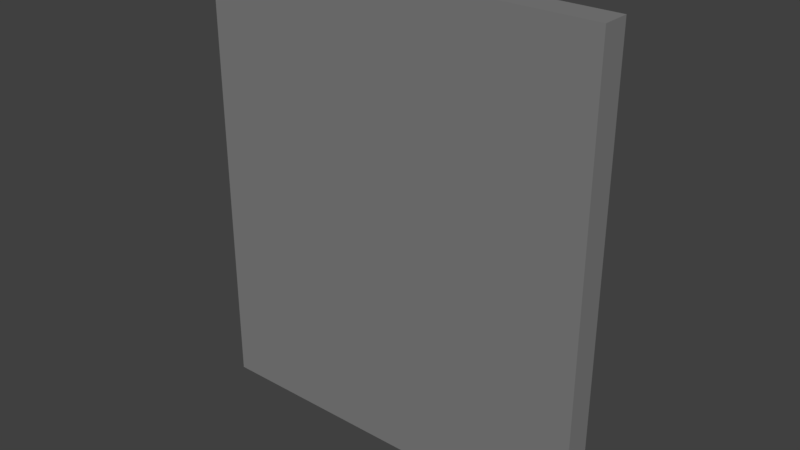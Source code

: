 # Source: PKFridgeBottomDoor.blend  (saved by Blender 2.79.0; exported with 4.5.12 LTS)
import bpy
from mathutils import Matrix  # noqa: F401  (used for matrix-valued properties, if any)

bpy.ops.wm.read_factory_settings(use_empty=True)
scene = bpy.context.scene
scene.name = 'Scene'

# ---- collections
col_collection_1 = bpy.data.collections.new('Collection 1'); scene.collection.children.link(col_collection_1)

# ---- materials (node trees are filled in below, after node groups)
mat_m_white_rough_paint_001 = bpy.data.materials.new('M_White_rough_paint.001')
mat_m_white_rough_paint_001.alpha_threshold = 0.0
mat_m_white_rough_paint_001.use_transparent_shadow = False
mat_m_white_rough_paint_001.diffuse_color = (0.2159, 0.2159, 0.2159, 1.0)
mat_m_white_rough_paint_001.roughness = 0.5
mat_m_grey_rough_paint_001 = bpy.data.materials.new('M_Grey_rough_paint.001')
mat_m_grey_rough_paint_001.alpha_threshold = 0.0
mat_m_grey_rough_paint_001.use_transparent_shadow = False
mat_m_grey_rough_paint_001.diffuse_color = (0.2159, 0.2159, 0.2159, 1.0)
mat_m_grey_rough_paint_001.roughness = 0.5

# ---- material node trees

# ---- world
world_world = bpy.data.worlds.new('World'); scene.world = world_world
world_world.color = (0.05088, 0.05088, 0.05088)
world_world.use_sun_shadow = False
world_world.sun_shadow_jitter_overblur = 0.0
world_world.cycles.sampling_method = 'MANUAL'

# ---- meshes
me_sm_fridge_bottom_door = bpy.data.meshes.new('SM_Fridge_bottom_door')
me_sm_fridge_bottom_door.from_pydata([(-20.9, 0.8755, -28.7), (-20.9, 0.8755, 26.46), (-20.77, 1.185, -28.42), (-20.77, 1.185, 26.18), (-20.9, 1.495, 26.46), (-20.9, 1.495, -28.7), (-20.77, 1.805, -28.42), (-20.77, 1.805, 26.18), (-20.9, 2.115, 26.46), (-20.9, 2.115, -28.7), (-20.77, 2.425, -28.42), (-20.77, 2.425, 26.18), (-20.9, 2.735, 26.46), (-20.9, 2.735, -28.7), (20.7, 0.8755, 26.46), (20.57, 1.185, 26.18), (20.7, 1.495, 26.46), (20.57, 1.805, 26.18), (20.7, 2.115, 26.46), (20.57, 2.425, 26.18), (20.7, 2.735, 26.46), (20.7, 0.8755, -28.7), (20.57, 1.185, -28.42), (20.7, 1.495, -28.7), (20.57, 1.805, -28.42), (20.7, 2.115, -28.7), (20.57, 2.425, -28.42), (20.7, 2.735, -28.7), (20.5, 2.875, 26.27), (-20.7, 2.875, 26.27), (-20.7, 2.875, -28.51), (20.5, 2.875, -28.51), (-27.0, 0.8755, 30.77), (-27.0, -2.875, -30.77), (-27.0, -2.875, 30.77), (-27.0, 0.8755, -30.77), (27.0, -2.875, 30.77), (27.0, 0.8755, 30.77), (27.0, -2.875, -30.77), (27.0, 0.8755, -30.77)], [], [(0, 1, 2), (2, 1, 3), (4, 5, 3), (3, 5, 2), (6, 4, 7), (5, 4, 6), (8, 9, 7), (7, 9, 6), (10, 8, 11), (9, 8, 10), (12, 13, 11), (11, 13, 10), (1, 14, 3), (3, 14, 15), (16, 4, 15), (15, 4, 3), (7, 16, 17), (4, 16, 7), (18, 8, 17), (17, 8, 7), (11, 18, 19), (8, 18, 11), (20, 12, 19), (19, 12, 11), (14, 21, 15), (15, 21, 22), (23, 16, 22), (22, 16, 15), (17, 23, 24), (16, 23, 17), (25, 18, 24), (24, 18, 17), (19, 25, 26), (18, 25, 19), (27, 20, 26), (26, 20, 19), (21, 0, 22), (22, 0, 2), (5, 23, 2), (2, 23, 22), (24, 5, 6), (23, 5, 24), (9, 25, 6), (6, 25, 24), (26, 9, 10), (25, 9, 26), (13, 27, 10), (10, 27, 26), (12, 20, 28), (12, 28, 29), (30, 29, 28), (30, 12, 29), (12, 30, 13), (31, 30, 28), (31, 13, 30), (13, 31, 27), (20, 31, 28), (20, 27, 31), (32, 33, 34), (33, 32, 35), (34, 36, 37), (34, 37, 32), (36, 38, 39), (36, 39, 37), (38, 33, 35), (38, 35, 39), (36, 34, 33), (36, 33, 38), (1, 0, 35), (21, 35, 0), (35, 32, 1), (35, 21, 39), (32, 14, 1), (14, 39, 21), (32, 37, 14), (39, 14, 37)])
me_sm_fridge_bottom_door.polygons.foreach_set('use_smooth', [True] * 76)
me_sm_fridge_bottom_door.polygons.foreach_set('material_index', [0, 0, 0, 0, 0, 0, 0, 0, 0, 0, 0, 0, 0, 0, 0, 0, 0, 0, 0, 0, 0, 0, 0, 0, 0, 0, 0, 0, 0, 0, 0, 0, 0, 0, 0, 0, 0, 0, 0, 0, 0, 0, 0, 0, 0, 0, 0, 0, 0, 0, 0, 0, 0, 0, 0, 0, 0, 0, 1, 1, 1, 1, 1, 1, 1, 1, 1, 1, 1, 1, 1, 1, 1, 1, 1, 1])
_k = set([(0, 1), (0, 2), (0, 21), (1, 3), (1, 14), (2, 3), (2, 5), (2, 22), (3, 4), (3, 15), (4, 5), (4, 7), (4, 16), (5, 6), (5, 23), (6, 7), (6, 9), (6, 24), (7, 8), (7, 17), (8, 9), (8, 11), (8, 18), (9, 10), (9, 25), (10, 11), (10, 13), (10, 26), (11, 12), (11, 19), (12, 13), (12, 20), (12, 29), (13, 27), (13, 30), (14, 15), (14, 21), (15, 16), (15, 22), (16, 17), (16, 23), (17, 18), (17, 24), (18, 19), (18, 25), (19, 20), (19, 26), (20, 27), (20, 28), (21, 22), (22, 23), (23, 24), (24, 25), (25, 26), (26, 27), (27, 31), (32, 34), (32, 35), (32, 37), (33, 34), (33, 35), (33, 38), (34, 36), (35, 39), (36, 37), (36, 38), (37, 39), (38, 39)])
me_sm_fridge_bottom_door.attributes.new('sharp_edge', 'BOOLEAN', 'EDGE').data.foreach_set('value', [ (min(e.vertices), max(e.vertices)) in _k for e in me_sm_fridge_bottom_door.edges])
_uv = me_sm_fridge_bottom_door.uv_layers.new(name='UVmap_0')
_uv.uv.foreach_set('vector', [0.3477, 0.03369, 0.3477, 0.93, 0.2937, 0.03857, 0.2937, 0.03857, 0.3477, 0.93, 0.2937, 0.9255, 0.2399, 0.93, 0.2399, 0.03369, 0.2937, 0.9255, 0.2937, 0.9255, 0.2399, 0.03369, 0.2937, 0.03857, 0.186, 0.03857, 0.2399, 0.93, 0.186, 0.9255, 0.2399, 0.03369, 0.2399, 0.93, 0.186, 0.03857, 0.1321, 0.93, 0.1321, 0.03369, 0.186, 0.9255, 0.186, 0.9255, 0.1321, 0.03369, 0.186, 0.03857, 0.07819, 0.03857, 0.1321, 0.93, 0.07819, 0.9255, 0.1321, 0.03369, 0.1321, 0.93, 0.07819, 0.03857, 0.02434, 0.93, 0.02434, 0.03369, 0.07819, 0.9255, 0.07819, 0.9255, 0.02434, 0.03369, 0.07819, 0.03857, 0.8867, 0.3481, 0.1166, 0.3481, 0.8843, 0.2939, 0.8843, 0.2939, 0.1166, 0.3481, 0.119, 0.2939, 0.1166, 0.2402, 0.8867, 0.2402, 0.119, 0.2939, 0.119, 0.2939, 0.8867, 0.2402, 0.8843, 0.2939, 0.8843, 0.1865, 0.1166, 0.2402, 0.119, 0.1865, 0.8867, 0.2402, 0.1166, 0.2402, 0.8843, 0.1865, 0.1166, 0.1323, 0.8867, 0.1323, 0.119, 0.1865, 0.119, 0.1865, 0.8867, 0.1323, 0.8843, 0.1865, 0.8843, 0.07861, 0.1166, 0.1323, 0.119, 0.07861, 0.8867, 0.1323, 0.1166, 0.1323, 0.8843, 0.07861, 0.1166, 0.02441, 0.8867, 0.02441, 0.119, 0.07861, 0.119, 0.07861, 0.8867, 0.02441, 0.8843, 0.07861, 0.6519, 0.93, 0.6519, 0.03369, 0.7061, 0.9255, 0.7061, 0.9255, 0.6519, 0.03369, 0.7061, 0.03857, 0.7598, 0.03369, 0.7598, 0.93, 0.7061, 0.03857, 0.7061, 0.03857, 0.7598, 0.93, 0.7061, 0.9255, 0.8135, 0.9255, 0.7598, 0.03369, 0.8135, 0.03857, 0.7598, 0.93, 0.7598, 0.03369, 0.8135, 0.9255, 0.8677, 0.03369, 0.8677, 0.93, 0.8135, 0.03857, 0.8135, 0.03857, 0.8677, 0.93, 0.8135, 0.9255, 0.9214, 0.9255, 0.8677, 0.03369, 0.9214, 0.03857, 0.8677, 0.93, 0.8677, 0.03369, 0.9214, 0.9255, 0.9756, 0.03369, 0.9756, 0.93, 0.9214, 0.03857, 0.9214, 0.03857, 0.9756, 0.93, 0.9214, 0.9255, 0.8833, 0.3481, 0.1129, 0.3481, 0.8809, 0.2939, 0.8809, 0.2939, 0.1129, 0.3481, 0.1153, 0.2939, 0.1129, 0.2402, 0.8833, 0.2402, 0.1153, 0.2939, 0.1153, 0.2939, 0.8833, 0.2402, 0.8809, 0.2939, 0.8809, 0.1865, 0.1129, 0.2402, 0.1153, 0.1865, 0.8833, 0.2402, 0.1129, 0.2402, 0.8809, 0.1865, 0.1129, 0.1323, 0.8833, 0.1323, 0.1153, 0.1865, 0.1153, 0.1865, 0.8833, 0.1323, 0.8809, 0.1865, 0.8809, 0.07861, 0.1129, 0.1323, 0.1153, 0.07861, 0.8833, 0.1323, 0.1129, 0.1323, 0.8809, 0.07861, 0.1129, 0.02441, 0.8833, 0.02441, 0.1153, 0.07861, 0.1153, 0.07861, 0.8833, 0.02441, 0.8809, 0.07861, 0.8867, 0.93, 0.1166, 0.93, 0.1202, 0.9268, 0.8867, 0.93, 0.1202, 0.9268, 0.8833, 0.9268, 0.8833, 0.03711, 0.8833, 0.9268, 0.1202, 0.9268, 0.8833, 0.03711, 0.8867, 0.93, 0.8833, 0.9268, 0.8867, 0.93, 0.8833, 0.03711, 0.8867, 0.03369, 0.1202, 0.03711, 0.8833, 0.03711, 0.1202, 0.9268, 0.1202, 0.03711, 0.8867, 0.03369, 0.8833, 0.03711, 0.8867, 0.03369, 0.1202, 0.03711, 0.1166, 0.03369, 0.1166, 0.93, 0.1202, 0.03711, 0.1202, 0.9268, 0.1166, 0.93, 0.1166, 0.03369, 0.1202, 0.03711, 0.3477, 1.0, 1.0, 0.0, 1.0, 1.0, 1.0, 0.0, 0.3477, 1.0, 0.3477, 0.0, 1.0, 1.0, 0.0, 1.0, 0.0, 0.3481, 1.0, 1.0, 0.0, 0.3481, 1.0, 0.3481, 0.0, 1.0, 0.0, 0.0, 0.6519, 0.0, 0.0, 1.0, 0.6519, 0.0, 0.6519, 1.0, 1.0, 1.0, 0.0, 1.0, 0.0, 0.3481, 1.0, 1.0, 0.0, 0.3481, 1.0, 0.3481, 1.0, 1.0, 0.0, 1.0, 0.0, 0.0, 1.0, 1.0, 0.0, 0.0, 1.0, 0.0, 0.8867, 0.93, 0.8867, 0.03369, 1.0, 0.0, 0.1166, 0.03369, 1.0, 0.0, 0.8867, 0.03369, 1.0, 0.0, 1.0, 1.0, 0.8867, 0.93, 1.0, 0.0, 0.1166, 0.03369, 0.0, 0.0, 1.0, 1.0, 0.1166, 0.93, 0.8867, 0.93, 0.1166, 0.93, 0.0, 0.0, 0.1166, 0.03369, 1.0, 1.0, 0.0, 1.0, 0.1166, 0.93, 0.0, 0.0, 0.1166, 0.93, 0.0, 1.0])
_uv.active_render = True
_uv = me_sm_fridge_bottom_door.uv_layers.new(name='LightMapUV')
_uv.uv.foreach_set('vector', [0.9551, 0.3047, 0.4922, 0.3047, 0.9526, 0.3022, 0.9526, 0.3022, 0.4922, 0.3047, 0.4944, 0.3022, 0.4922, 0.2993, 0.9551, 0.2993, 0.4944, 0.3022, 0.4944, 0.3022, 0.9551, 0.2993, 0.9526, 0.3022, 0.9526, 0.2964, 0.4922, 0.2993, 0.4944, 0.2964, 0.9551, 0.2993, 0.4922, 0.2993, 0.9526, 0.2964, 0.4922, 0.2935, 0.9551, 0.2935, 0.4944, 0.2964, 0.4944, 0.2964, 0.9551, 0.2935, 0.9526, 0.2964, 0.9526, 0.291, 0.4922, 0.2935, 0.4944, 0.291, 0.9551, 0.2935, 0.4922, 0.2935, 0.9526, 0.291, 0.4922, 0.2881, 0.9551, 0.2881, 0.4944, 0.291, 0.4944, 0.291, 0.9551, 0.2881, 0.9526, 0.291, 0.1328, 0.9297, 0.1328, 0.5806, 0.1362, 0.9286, 0.1362, 0.9286, 0.1328, 0.5806, 0.1362, 0.5818, 0.1398, 0.5806, 0.1398, 0.9297, 0.1362, 0.5818, 0.1362, 0.5818, 0.1398, 0.9297, 0.1362, 0.9286, 0.1432, 0.9286, 0.1398, 0.5806, 0.1432, 0.5818, 0.1398, 0.9297, 0.1398, 0.5806, 0.1432, 0.9286, 0.1467, 0.5806, 0.1467, 0.9297, 0.1432, 0.5818, 0.1432, 0.5818, 0.1467, 0.9297, 0.1432, 0.9286, 0.1501, 0.9286, 0.1467, 0.5806, 0.1501, 0.5818, 0.1467, 0.9297, 0.1467, 0.5806, 0.1501, 0.9286, 0.1537, 0.5806, 0.1537, 0.9297, 0.1501, 0.5818, 0.1501, 0.5818, 0.1537, 0.9297, 0.1501, 0.9286, 0.4922, 0.335, 0.9551, 0.335, 0.4944, 0.3379, 0.4944, 0.3379, 0.9551, 0.335, 0.9526, 0.3379, 0.9551, 0.3403, 0.4922, 0.3403, 0.9526, 0.3379, 0.9526, 0.3379, 0.4922, 0.3403, 0.4944, 0.3379, 0.4944, 0.3433, 0.9551, 0.3403, 0.9526, 0.3433, 0.4922, 0.3403, 0.9551, 0.3403, 0.4944, 0.3433, 0.9551, 0.3462, 0.4922, 0.3462, 0.9526, 0.3433, 0.9526, 0.3433, 0.4922, 0.3462, 0.4944, 0.3433, 0.4944, 0.3491, 0.9551, 0.3462, 0.9526, 0.3491, 0.4922, 0.3462, 0.9551, 0.3462, 0.4944, 0.3491, 0.9551, 0.3516, 0.4922, 0.3516, 0.9526, 0.3491, 0.9526, 0.3491, 0.4922, 0.3516, 0.4944, 0.3491, 0.08594, 0.9297, 0.08594, 0.5806, 0.08942, 0.9286, 0.08942, 0.9286, 0.08594, 0.5806, 0.08942, 0.5818, 0.0929, 0.5806, 0.0929, 0.9297, 0.08942, 0.5818, 0.08942, 0.5818, 0.0929, 0.9297, 0.08942, 0.9286, 0.09637, 0.9286, 0.0929, 0.5806, 0.09637, 0.5818, 0.0929, 0.9297, 0.0929, 0.5806, 0.09637, 0.9286, 0.09985, 0.5806, 0.09985, 0.9297, 0.09637, 0.5818, 0.09637, 0.5818, 0.09985, 0.9297, 0.09637, 0.9286, 0.1033, 0.9286, 0.09985, 0.5806, 0.1033, 0.5818, 0.09985, 0.9297, 0.09985, 0.5806, 0.1033, 0.9286, 0.1068, 0.5806, 0.1068, 0.9297, 0.1033, 0.5818, 0.1033, 0.5818, 0.1068, 0.9297, 0.1033, 0.9286, 0.007812, 0.4453, 0.007812, 0.0957, 0.009453, 0.09717, 0.007812, 0.4453, 0.009453, 0.09717, 0.009453, 0.4438, 0.4697, 0.4438, 0.009453, 0.4438, 0.009453, 0.09717, 0.4697, 0.4438, 0.007812, 0.4453, 0.009453, 0.4438, 0.007812, 0.4453, 0.4697, 0.4438, 0.4714, 0.4453, 0.4697, 0.09717, 0.4697, 0.4438, 0.009453, 0.09717, 0.4697, 0.09717, 0.4714, 0.4453, 0.4697, 0.4438, 0.4714, 0.4453, 0.4697, 0.09717, 0.4714, 0.0957, 0.007812, 0.0957, 0.4697, 0.09717, 0.009453, 0.09717, 0.007812, 0.0957, 0.4714, 0.0957, 0.4697, 0.09717, 0.007812, 0.03906, 0.5239, 0.07031, 0.007812, 0.07031, 0.5239, 0.07031, 0.007812, 0.03906, 0.5239, 0.03906, 0.4766, 0.4453, 0.9297, 0.4453, 0.9297, 0.4141, 0.4766, 0.4453, 0.9297, 0.4141, 0.4766, 0.4141, 0.9609, 0.9922, 0.9609, 0.4761, 0.9297, 0.4761, 0.9609, 0.9922, 0.9297, 0.4761, 0.9297, 0.9922, 0.4766, 0.3984, 0.9297, 0.3984, 0.9297, 0.3672, 0.4766, 0.3984, 0.9297, 0.3672, 0.4766, 0.3672, 0.4609, 0.9922, 0.9141, 0.9922, 0.9141, 0.4761, 0.4609, 0.9922, 0.9141, 0.4761, 0.4609, 0.4761, 0.4097, 0.9561, 0.4097, 0.4932, 0.4609, 0.4761, 0.06067, 0.4932, 0.4609, 0.4761, 0.4097, 0.4932, 0.4609, 0.4761, 0.4609, 0.9922, 0.4097, 0.9561, 0.4609, 0.4761, 0.06067, 0.4932, 0.007812, 0.4761, 0.4609, 0.9922, 0.06067, 0.9561, 0.4097, 0.9561, 0.06067, 0.9561, 0.007812, 0.4761, 0.06067, 0.4932, 0.4609, 0.9922, 0.007812, 0.9922, 0.06067, 0.9561, 0.007812, 0.4761, 0.06067, 0.9561, 0.007812, 0.9922])
me_sm_fridge_bottom_door.materials.append(mat_m_white_rough_paint_001)
me_sm_fridge_bottom_door.materials.append(mat_m_grey_rough_paint_001)
me_sm_fridge_bottom_door.use_remesh_preserve_volume = False
me_sm_fridge_bottom_door.use_remesh_preserve_attributes = False
me_sm_fridge_bottom_door.use_mirror_vertex_groups = False
me_sm_fridge_bottom_door.update()
me_sm_fridge_bottom_door.normals_split_custom_set([tuple(v) for v in zip(*[iter([-0.9224, 0.3863, -2.558e-08, -0.9224, 0.3862, -8.265e-09, -0.9224, 0.3863, -1.636e-08, -0.9224, 0.3863, -1.636e-08, -0.9224, 0.3862, -8.265e-09, -0.9224, 0.3862, 6.916e-08, -0.9224, -0.3863, 2.924e-08, -0.9224, -0.3862, 3.166e-08, -0.9224, -0.3863, 1.804e-08, -0.9224, -0.3863, 1.804e-08, -0.9224, -0.3862, 3.166e-08, -0.9224, -0.3863, -6.249e-08, -0.9224, 0.3863, -1.775e-08, -0.9224, 0.3863, -7.567e-09, -0.9224, 0.3863, 7.175e-08, -0.9224, 0.3863, -2.789e-08, -0.9224, 0.3863, -7.567e-09, -0.9224, 0.3863, -1.775e-08, -0.9223, -0.3864, 5.361e-08, -0.9224, -0.3863, 1.123e-08, -0.9224, -0.3863, 2.846e-08, -0.9224, -0.3863, 2.846e-08, -0.9224, -0.3863, 1.123e-08, -0.9223, -0.3864, -7.429e-08, -0.9224, 0.3862, -1.141e-08, -0.9224, 0.3863, -1.956e-08, -0.9224, 0.3863, 6.871e-08, -0.9224, 0.3863, -1.534e-08, -0.9224, 0.3863, -1.956e-08, -0.9224, 0.3862, -1.141e-08, -0.9224, -0.3863, 4.072e-08, -0.9224, -0.3863, 2.189e-08, -0.9224, -0.3863, 2.299e-08, -0.9224, -0.3863, 2.299e-08, -0.9224, -0.3863, 2.189e-08, -0.9224, -0.3863, -6.535e-08, -3.998e-08, 0.6668, 0.7452, 9.697e-08, 0.6668, 0.7452, 6.385e-08, 0.6668, 0.7452, 6.385e-08, 0.6668, 0.7452, 9.697e-08, 0.6668, 0.7452, -1.231e-07, 0.6668, 0.7452, 3.317e-08, -0.6668, 0.7453, -9.502e-08, -0.6668, 0.7452, -6.391e-08, -0.6668, 0.7452, -6.391e-08, -0.6668, 0.7452, -9.502e-08, -0.6668, 0.7452, 1.212e-07, -0.6668, 0.7452, 6.164e-08, 0.6668, 0.7452, 9.453e-08, 0.6668, 0.7453, -1.231e-07, 0.6668, 0.7452, -3.884e-08, 0.6668, 0.7452, 9.453e-08, 0.6668, 0.7453, 6.164e-08, 0.6668, 0.7452, 4.478e-08, -0.6668, 0.7452, -1.016e-07, -0.6668, 0.7453, -6.199e-08, -0.6668, 0.7452, -6.199e-08, -0.6668, 0.7452, -1.016e-07, -0.6668, 0.7453, 1.213e-07, -0.6668, 0.7452, 6.406e-08, 0.6668, 0.7452, 9.206e-08, 0.6668, 0.7452, -1.212e-07, 0.6668, 0.7452, -3.317e-08, 0.6668, 0.7453, 9.206e-08, 0.6668, 0.7452, 6.406e-08, 0.6668, 0.7452, 3.884e-08, -0.6668, 0.7452, -9.694e-08, -0.6668, 0.7452, -6.385e-08, -0.6668, 0.7452, -6.385e-08, -0.6668, 0.7452, -9.694e-08, -0.6668, 0.7452, 1.231e-07, -0.6668, 0.7452, 0.9224, 0.3863, 3.948e-08, 0.9224, 0.3863, 2.293e-08, 0.9224, 0.3863, 2.288e-08, 0.9224, 0.3863, 2.288e-08, 0.9224, 0.3863, 2.293e-08, 0.9224, 0.3863, -6.739e-08, 0.9224, -0.3863, -1.534e-08, 0.9224, -0.3863, -1.967e-08, 0.9224, -0.3862, -1.158e-08, 0.9224, -0.3862, -1.158e-08, 0.9224, -0.3863, -1.967e-08, 0.9224, -0.3863, 6.663e-08, 0.9224, 0.3863, 2.404e-08, 0.9223, 0.3864, 2.253e-08, 0.9224, 0.3862, -6.366e-08, 0.9224, 0.3863, 4.147e-08, 0.9223, 0.3864, 2.253e-08, 0.9224, 0.3863, 2.404e-08, 0.9224, -0.3862, -3.541e-08, 0.9224, -0.3863, 2.328e-09, 0.9224, -0.3863, -2.2e-08, 0.9224, -0.3863, -2.2e-08, 0.9224, -0.3863, 2.328e-09, 0.9224, -0.3863, 7.871e-08, 0.9224, 0.3863, 1.799e-08, 0.9224, 0.3863, 3.329e-08, 0.9224, 0.3863, -6.023e-08, 0.9224, 0.3862, 2.762e-08, 0.9224, 0.3863, 3.329e-08, 0.9224, 0.3863, 1.799e-08, 0.9224, -0.3862, -2.478e-08, 0.9224, -0.3863, -8.44e-09, 0.9224, -0.3862, -1.607e-08, 0.9224, -0.3862, -1.607e-08, 0.9224, -0.3863, -8.44e-09, 0.9224, -0.3863, 7.139e-08, 4.273e-08, 0.6668, -0.7452, -1.039e-07, 0.6668, -0.7452, -6.091e-08, 0.6668, -0.7452, -6.091e-08, 0.6668, -0.7452, -1.039e-07, 0.6668, -0.7452, 1.213e-07, 0.6668, -0.7452, -3.884e-08, -0.6668, -0.7452, 9.628e-08, -0.6668, -0.7452, 6.234e-08, -0.6668, -0.7452, 6.234e-08, -0.6668, -0.7452, 9.628e-08, -0.6668, -0.7452, -1.128e-07, -0.6667, -0.7453, -6.234e-08, 0.6668, -0.7452, -1.013e-07, 0.6668, -0.7452, 1.179e-07, 0.6668, -0.7452, 4.478e-08, 0.6668, -0.7452, -1.013e-07, 0.6668, -0.7452, -6.234e-08, 0.6668, -0.7452, -4.739e-08, -0.6668, -0.7452, 1.056e-07, -0.6668, -0.7452, 5.862e-08, -0.6668, -0.7452, 5.862e-08, -0.6668, -0.7452, 1.056e-07, -0.6668, -0.7452, -1.197e-07, -0.6668, -0.7452, -6.252e-08, 0.6668, -0.7452, -9.61e-08, 0.6668, -0.7452, 1.163e-07, 0.6668, -0.7453, 3.694e-08, 0.6668, -0.7453, -9.61e-08, 0.6668, -0.7452, -6.252e-08, 0.6668, -0.7452, -4.273e-08, -0.6668, -0.7452, 1.01e-07, -0.6668, -0.7452, 6.272e-08, -0.6668, -0.7452, 6.272e-08, -0.6668, -0.7452, 1.01e-07, -0.6668, -0.7452, -1.213e-07, -0.6668, -0.7452, -2.011e-07, 0.8121, 0.5835, 2.794e-07, 0.8121, 0.5835, 0.2128, 0.9536, 0.2128, -2.011e-07, 0.8121, 0.5835, 0.2128, 0.9536, 0.2128, -0.2128, 0.9536, 0.2128, -0.2128, 0.9536, -0.2128, -0.2128, 0.9536, 0.2128, 0.2128, 0.9536, 0.2128, -0.2128, 0.9536, -0.2128, -0.5835, 0.8121, 2.013e-07, -0.2128, 0.9536, 0.2128, -0.5835, 0.8121, 2.013e-07, -0.2128, 0.9536, -0.2128, -0.5835, 0.8121, -1.751e-07, 0.2128, 0.9536, -0.2128, -0.2128, 0.9536, -0.2128, 0.2128, 0.9536, 0.2128, 0.2128, 0.9536, -0.2128, -2.487e-07, 0.8121, -0.5835, -0.2128, 0.9536, -0.2128, -2.487e-07, 0.8121, -0.5835, 0.2128, 0.9536, -0.2128, 1.62e-07, 0.8121, -0.5835, 0.5835, 0.8121, 1.238e-07, 0.2128, 0.9536, -0.2128, 0.2128, 0.9536, 0.2128, 0.5835, 0.8121, 1.238e-07, 0.5835, 0.8121, -2.614e-07, 0.2128, 0.9536, -0.2128, -1.0, 0.0, 0.0, -1.0, 0.0, 0.0, -1.0, 0.0, 0.0, -1.0, 0.0, 0.0, -1.0, 0.0, 0.0, -1.0, 0.0, 0.0, 0.0, 0.0, 1.0, 0.0, 0.0, 1.0, 0.0, 0.0, 1.0, 0.0, 0.0, 1.0, 0.0, 0.0, 1.0, 0.0, 0.0, 1.0, 1.0, 0.0, 0.0, 1.0, 0.0, 0.0, 1.0, 0.0, 0.0, 1.0, 0.0, 0.0, 1.0, 0.0, 0.0, 1.0, 0.0, 0.0, 0.0, 0.0, -1.0, 0.0, 0.0, -1.0, 0.0, 0.0, -1.0, 0.0, 0.0, -1.0, 0.0, 0.0, -1.0, 0.0, 0.0, -1.0, 0.0, -1.0, 0.0, 0.0, -1.0, 0.0, 0.0, -1.0, 0.0, 0.0, -1.0, 0.0, 0.0, -1.0, 0.0, 0.0, -1.0, 0.0, 0.0, 1.0, 0.0, 0.0, 1.0, 1.986e-08, 0.0, 1.0, 5.767e-09, 0.0, 1.0, -4.732e-09, 0.0, 1.0, 5.767e-09, 0.0, 1.0, 1.986e-08, 0.0, 1.0, 5.767e-09, 0.0, 1.0, 2.35e-10, 0.0, 1.0, 0.0, 0.0, 1.0, 5.767e-09, 0.0, 1.0, -4.732e-09, 0.0, 1.0, -1.724e-09, 0.0, 1.0, 2.35e-10, 0.0, 1.0, 2.132e-09, 0.0, 1.0, 0.0, 0.0, 1.0, 2.132e-09, 0.0, 1.0, -1.724e-09, 0.0, 1.0, -4.732e-09, 0.0, 1.0, 2.35e-10, 0.0, 1.0, 1.565e-09, 0.0, 1.0, 2.132e-09, 0.0, 1.0, -1.724e-09, 0.0, 1.0, 2.132e-09, 0.0, 1.0, 1.565e-09])] * 3)])

# ---- objects
ob_sm_fridge_bottom_door = bpy.data.objects.new('SM_Fridge_bottom_door', me_sm_fridge_bottom_door)

# ---- transforms, parenting, visibility, modifiers, constraints
ob_sm_fridge_bottom_door.location = (0.0, 0.0, 0.0)
ob_sm_fridge_bottom_door.color = (0.8, 0.8, 0.8, 1.0)
ob_sm_fridge_bottom_door.lineart.crease_threshold = 0.0

# ---- collection membership
col_collection_1.objects.link(ob_sm_fridge_bottom_door)

# ---- scene / render settings (as saved in the file)
scene.frame_start = 1; scene.frame_end = 250; scene.frame_set(1)
scene.render.engine = 'BLENDER_EEVEE_NEXT'
scene.render.resolution_percentage = 50
scene.render.fps = 25
scene.render.dither_intensity = 0.0
scene.cycles.use_denoising = False
scene.cycles.samples = 128
scene.cycles.sampling_pattern = 'TABULATED_SOBOL'
scene.cycles.use_adaptive_sampling = False
scene.cycles.use_light_tree = False
scene.cycles.blur_glossy = 0.0
scene.cycles.sample_clamp_indirect = 0.0
scene.view_settings.view_transform = 'Standard'
scene.unit_settings.scale_length = 0.01
bpy.context.view_layer.update()

# ---- added for rendering (the .blend has no active camera and no usable light): camera, sun
cam_auto = bpy.data.cameras.new('AutoCamera')
cam_auto.lens = 50.0
cam_auto.sensor_width = 36.0
cam_auto.clip_end = 1332.69
ob_auto_camera = bpy.data.objects.new('AutoCamera', cam_auto)
scene.collection.objects.link(ob_auto_camera)
ob_auto_camera.location = (75.9373, -91.1248, 60.7499)
ob_auto_camera.rotation_euler = (1.09748, -7.21219e-08, 0.694738)
scene.camera = ob_auto_camera
light_auto_sun = bpy.data.lights.new('AutoSun', 'SUN')
light_auto_sun.energy = 3.0
light_auto_sun.angle = 0.0523599
ob_auto_sun = bpy.data.objects.new('AutoSun', light_auto_sun)
scene.collection.objects.link(ob_auto_sun)
ob_auto_sun.rotation_euler = (0.872665, 0.174533, 0.523599)
bpy.context.view_layer.update()
